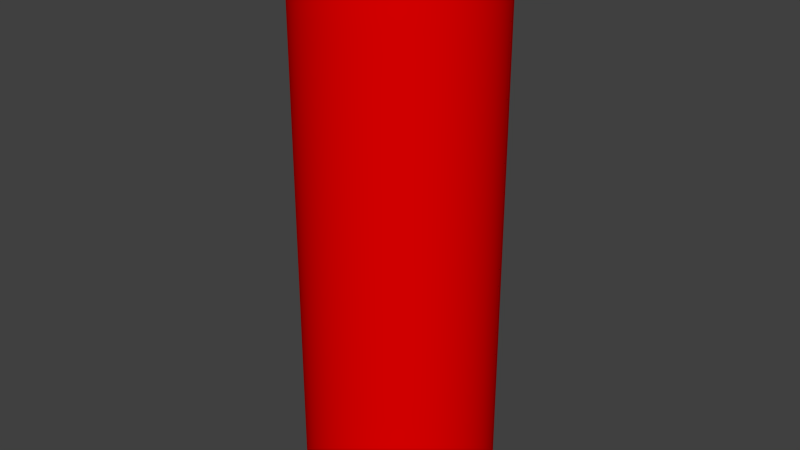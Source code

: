 # Source: Tube.blend  (saved by Blender 2.74.0; exported with 4.5.12 LTS)
import bpy
from mathutils import Matrix  # noqa: F401  (used for matrix-valued properties, if any)

bpy.ops.wm.read_factory_settings(use_empty=True)
scene = bpy.context.scene
scene.name = 'Scene'

# ---- collections
col_collection_1 = bpy.data.collections.new('Collection 1'); scene.collection.children.link(col_collection_1)

# ---- materials (node trees are filled in below, after node groups)
mat_cylindermaterial = bpy.data.materials.new('CylinderMaterial')
mat_cylindermaterial.alpha_threshold = 0.0
mat_cylindermaterial.use_transparent_shadow = False
mat_cylindermaterial.diffuse_color = (0.8, 0.0, 0.0, 1.0)
mat_cylindermaterial.roughness = 0.5

# ---- material node trees

# ---- world
world_world = bpy.data.worlds.new('World'); scene.world = world_world
world_world.color = (0.05088, 0.05088, 0.05088)
world_world.use_sun_shadow = False
world_world.sun_shadow_jitter_overblur = 0.0
world_world.cycles.sampling_method = 'MANUAL'
world_world.cycles.sample_map_resolution = 256

# ---- meshes
me_cylinder = bpy.data.meshes.new('Cylinder')
me_cylinder.from_pydata([(0.0, 1.5, -4.5), (0.0, 1.5, 4.5), (0.147, 1.493, -4.5), (0.147, 1.493, 4.5), (0.2926, 1.471, -4.5), (0.2926, 1.471, 4.5), (0.4354, 1.435, -4.5), (0.4354, 1.435, 4.5), (0.574, 1.386, -4.5), (0.574, 1.386, 4.5), (0.7071, 1.323, -4.5), (0.7071, 1.323, 4.5), (0.8334, 1.247, -4.5), (0.8334, 1.247, 4.5), (0.9516, 1.16, -4.5), (0.9516, 1.16, 4.5), (1.061, 1.061, -4.5), (1.061, 1.061, 4.5), (1.16, 0.9516, -4.5), (1.16, 0.9516, 4.5), (1.247, 0.8334, -4.5), (1.247, 0.8334, 4.5), (1.323, 0.7071, -4.5), (1.323, 0.7071, 4.5), (1.386, 0.574, -4.5), (1.386, 0.574, 4.5), (1.435, 0.4354, -4.5), (1.435, 0.4354, 4.5), (1.471, 0.2926, -4.5), (1.471, 0.2926, 4.5), (1.493, 0.147, -4.5), (1.493, 0.147, 4.5), (1.5, -2.444e-07, -4.5), (1.5, -2.444e-07, 4.5), (1.493, -0.147, -4.5), (1.493, -0.147, 4.5), (1.471, -0.2926, -4.5), (1.471, -0.2926, 4.5), (1.435, -0.4354, -4.5), (1.435, -0.4354, 4.5), (1.386, -0.574, -4.5), (1.386, -0.574, 4.5), (1.323, -0.7071, -4.5), (1.323, -0.7071, 4.5), (1.247, -0.8334, -4.5), (1.247, -0.8334, 4.5), (1.16, -0.9516, -4.5), (1.16, -0.9516, 4.5), (1.061, -1.061, -4.5), (1.061, -1.061, 4.5), (0.9516, -1.16, -4.5), (0.9516, -1.16, 4.5), (0.8334, -1.247, -4.5), (0.8334, -1.247, 4.5), (0.7071, -1.323, -4.5), (0.7071, -1.323, 4.5), (0.574, -1.386, -4.5), (0.574, -1.386, 4.5), (0.4354, -1.435, -4.5), (0.4354, -1.435, 4.5), (0.2926, -1.471, -4.5), (0.2926, -1.471, 4.5), (0.147, -1.493, -4.5), (0.147, -1.493, 4.5), (-1.204e-06, -1.5, -4.5), (-1.204e-06, -1.5, 4.5), (-0.147, -1.493, -4.5), (-0.147, -1.493, 4.5), (-0.2926, -1.471, -4.5), (-0.2926, -1.471, 4.5), (-0.4354, -1.435, -4.5), (-0.4354, -1.435, 4.5), (-0.574, -1.386, -4.5), (-0.574, -1.386, 4.5), (-0.7071, -1.323, -4.5), (-0.7071, -1.323, 4.5), (-0.8334, -1.247, -4.5), (-0.8334, -1.247, 4.5), (-0.9516, -1.16, -4.5), (-0.9516, -1.16, 4.5), (-1.061, -1.061, -4.5), (-1.061, -1.061, 4.5), (-1.16, -0.9516, -4.5), (-1.16, -0.9516, 4.5), (-1.247, -0.8334, -4.5), (-1.247, -0.8334, 4.5), (-1.323, -0.7071, -4.5), (-1.323, -0.7071, 4.5), (-1.386, -0.574, -4.5), (-1.386, -0.574, 4.5), (-1.435, -0.4354, -4.5), (-1.435, -0.4354, 4.5), (-1.471, -0.2926, -4.5), (-1.471, -0.2926, 4.5), (-1.493, -0.147, -4.5), (-1.493, -0.147, 4.5), (-1.5, -6.974e-07, -4.5), (-1.5, -6.974e-07, 4.5), (-1.493, 0.147, -4.5), (-1.493, 0.147, 4.5), (-1.471, 0.2926, -4.5), (-1.471, 0.2926, 4.5), (-1.435, 0.4354, -4.5), (-1.435, 0.4354, 4.5), (-1.386, 0.574, -4.5), (-1.386, 0.574, 4.5), (-1.323, 0.7071, -4.5), (-1.323, 0.7071, 4.5), (-1.247, 0.8334, -4.5), (-1.247, 0.8334, 4.5), (-1.16, 0.9516, -4.5), (-1.16, 0.9516, 4.5), (-1.061, 1.061, -4.5), (-1.061, 1.061, 4.5), (-0.9516, 1.16, -4.5), (-0.9516, 1.16, 4.5), (-0.8334, 1.247, -4.5), (-0.8334, 1.247, 4.5), (-0.7071, 1.323, -4.5), (-0.7071, 1.323, 4.5), (-0.574, 1.386, -4.5), (-0.574, 1.386, 4.5), (-0.4354, 1.435, -4.5), (-0.4354, 1.435, 4.5), (-0.2926, 1.471, -4.5), (-0.2926, 1.471, 4.5), (-0.147, 1.493, -4.5), (-0.147, 1.493, 4.5)], [], [(0, 2, 3, 1), (2, 4, 5, 3), (4, 6, 7, 5), (6, 8, 9, 7), (8, 10, 11, 9), (10, 12, 13, 11), (12, 14, 15, 13), (14, 16, 17, 15), (16, 18, 19, 17), (18, 20, 21, 19), (20, 22, 23, 21), (22, 24, 25, 23), (24, 26, 27, 25), (26, 28, 29, 27), (28, 30, 31, 29), (30, 32, 33, 31), (32, 34, 35, 33), (34, 36, 37, 35), (36, 38, 39, 37), (38, 40, 41, 39), (40, 42, 43, 41), (42, 44, 45, 43), (44, 46, 47, 45), (46, 48, 49, 47), (48, 50, 51, 49), (50, 52, 53, 51), (52, 54, 55, 53), (54, 56, 57, 55), (56, 58, 59, 57), (58, 60, 61, 59), (60, 62, 63, 61), (62, 64, 65, 63), (64, 66, 67, 65), (66, 68, 69, 67), (68, 70, 71, 69), (70, 72, 73, 71), (72, 74, 75, 73), (74, 76, 77, 75), (76, 78, 79, 77), (78, 80, 81, 79), (80, 82, 83, 81), (82, 84, 85, 83), (84, 86, 87, 85), (86, 88, 89, 87), (88, 90, 91, 89), (90, 92, 93, 91), (92, 94, 95, 93), (94, 96, 97, 95), (96, 98, 99, 97), (98, 100, 101, 99), (100, 102, 103, 101), (102, 104, 105, 103), (104, 106, 107, 105), (106, 108, 109, 107), (108, 110, 111, 109), (110, 112, 113, 111), (112, 114, 115, 113), (114, 116, 117, 115), (116, 118, 119, 117), (118, 120, 121, 119), (120, 122, 123, 121), (122, 124, 125, 123), (126, 0, 1, 127), (124, 126, 127, 125)])
me_cylinder.polygons.foreach_set('use_smooth', [True] * 64)
_uv = me_cylinder.uv_layers.new(name='UVMap')
_uv.uv.foreach_set('vector', [0.5, 0.0006276, 0.4844, 0.0006442, 0.4844, 0.8956, 0.5, 0.8956, 0.4844, 0.0006442, 0.4688, 0.0006609, 0.4688, 0.8957, 0.4844, 0.8956, 0.4688, 0.0006609, 0.4531, 0.0006776, 0.4531, 0.8957, 0.4688, 0.8957, 0.4531, 0.0006776, 0.4375, 0.0006942, 0.4375, 0.8957, 0.4531, 0.8957, 0.4375, 0.0006942, 0.4219, 0.0007109, 0.4219, 0.8957, 0.4375, 0.8957, 0.4219, 0.0007109, 0.4063, 0.0007276, 0.4063, 0.8957, 0.4219, 0.8957, 0.4063, 0.0007276, 0.3906, 0.0007442, 0.3906, 0.8957, 0.4063, 0.8957, 0.3906, 0.0007442, 0.375, 0.0007608, 0.375, 0.8958, 0.3906, 0.8957, 0.375, 0.0007608, 0.3594, 0.0007775, 0.3594, 0.8958, 0.375, 0.8958, 0.3594, 0.0007775, 0.3438, 0.0007941, 0.3438, 0.8958, 0.3594, 0.8958, 0.3438, 0.0007941, 0.3282, 0.0008108, 0.3282, 0.8958, 0.3438, 0.8958, 0.3282, 0.0008108, 0.3125, 0.0008275, 0.3125, 0.8958, 0.3282, 0.8958, 0.3125, 0.0008275, 0.2969, 0.0008441, 0.2969, 0.8958, 0.3125, 0.8958, 0.2969, 0.0008441, 0.2813, 0.0008608, 0.2813, 0.8959, 0.2969, 0.8958, 0.2813, 0.0008608, 0.2657, 0.0008774, 0.2657, 0.8959, 0.2813, 0.8959, 0.2657, 0.0008774, 0.25, 0.0008941, 0.25, 0.8959, 0.2657, 0.8959, 0.25, 0.0008941, 0.2344, 0.0009107, 0.2344, 0.8959, 0.25, 0.8959, 0.2344, 0.0009107, 0.2188, 0.0009274, 0.2188, 0.8959, 0.2344, 0.8959, 0.2188, 0.0009274, 0.2032, 0.000944, 0.2032, 0.8959, 0.2188, 0.8959, 0.2032, 0.000944, 0.1876, 0.0009607, 0.1876, 0.896, 0.2032, 0.8959, 0.1876, 0.0009607, 0.1719, 0.0009774, 0.1719, 0.896, 0.1876, 0.896, 0.1719, 0.0009774, 0.1563, 0.000994, 0.1563, 0.896, 0.1719, 0.896, 0.1563, 0.000994, 0.1407, 0.001011, 0.1407, 0.896, 0.1563, 0.896, 0.1407, 0.001011, 0.1251, 0.001027, 0.1251, 0.896, 0.1407, 0.896, 0.1251, 0.001027, 0.1094, 0.001044, 0.1094, 0.896, 0.1251, 0.896, 0.1094, 0.001044, 0.09383, 0.001061, 0.09383, 0.8961, 0.1094, 0.896, 0.09383, 0.001061, 0.0782, 0.001077, 0.0782, 0.8961, 0.09383, 0.8961, 0.0782, 0.001077, 0.06258, 0.001094, 0.06258, 0.8961, 0.0782, 0.8961, 0.06258, 0.001094, 0.04696, 0.001111, 0.04696, 0.8961, 0.06258, 0.8961, 0.04696, 0.001111, 0.03134, 0.001127, 0.03134, 0.8961, 0.04696, 0.8961, 0.03134, 0.001127, 0.01572, 0.001144, 0.01572, 0.8961, 0.03134, 0.8961, 0.01572, 0.001144, 9.465e-05, 0.001161, 9.465e-05, 0.8962, 0.01572, 0.8961, 0.9999, 9.465e-05, 0.9843, 0.0001113, 0.9843, 0.8951, 0.9999, 0.8951, 0.9843, 0.0001113, 0.9687, 0.000128, 0.9687, 0.8951, 0.9843, 0.8951, 0.9687, 0.000128, 0.953, 0.0001446, 0.953, 0.8951, 0.9687, 0.8951, 0.953, 0.0001446, 0.9374, 0.0001613, 0.9374, 0.8952, 0.953, 0.8951, 0.9374, 0.0001613, 0.9218, 0.0001779, 0.9218, 0.8952, 0.9374, 0.8952, 0.9218, 0.0001779, 0.9062, 0.0001946, 0.9062, 0.8952, 0.9218, 0.8952, 0.9062, 0.0001946, 0.8906, 0.0002113, 0.8906, 0.8952, 0.9062, 0.8952, 0.8906, 0.0002113, 0.8749, 0.0002279, 0.8749, 0.8952, 0.8906, 0.8952, 0.8749, 0.0002279, 0.8593, 0.0002445, 0.8593, 0.8952, 0.8749, 0.8952, 0.8593, 0.0002445, 0.8437, 0.0002612, 0.8437, 0.8953, 0.8593, 0.8952, 0.8437, 0.0002612, 0.8281, 0.0002779, 0.8281, 0.8953, 0.8437, 0.8953, 0.8281, 0.0002779, 0.8124, 0.0002945, 0.8124, 0.8953, 0.8281, 0.8953, 0.8124, 0.0002945, 0.7968, 0.0003112, 0.7968, 0.8953, 0.8124, 0.8953, 0.7968, 0.0003112, 0.7812, 0.0003278, 0.7812, 0.8953, 0.7968, 0.8953, 0.7812, 0.0003278, 0.7656, 0.0003445, 0.7656, 0.8953, 0.7812, 0.8953, 0.7656, 0.0003445, 0.75, 0.0003611, 0.75, 0.8954, 0.7656, 0.8953, 0.75, 0.0003611, 0.7343, 0.0003778, 0.7343, 0.8954, 0.75, 0.8954, 0.7343, 0.0003778, 0.7187, 0.0003944, 0.7187, 0.8954, 0.7343, 0.8954, 0.7187, 0.0003944, 0.7031, 0.0004111, 0.7031, 0.8954, 0.7187, 0.8954, 0.7031, 0.0004111, 0.6875, 0.0004278, 0.6875, 0.8954, 0.7031, 0.8954, 0.6875, 0.0004278, 0.6718, 0.0004444, 0.6718, 0.8954, 0.6875, 0.8954, 0.6718, 0.0004444, 0.6562, 0.0004611, 0.6562, 0.8955, 0.6718, 0.8954, 0.6562, 0.0004611, 0.6406, 0.0004777, 0.6406, 0.8955, 0.6562, 0.8955, 0.6406, 0.0004777, 0.625, 0.0004943, 0.625, 0.8955, 0.6406, 0.8955, 0.625, 0.0004943, 0.6094, 0.000511, 0.6094, 0.8955, 0.625, 0.8955, 0.6094, 0.000511, 0.5937, 0.0005277, 0.5937, 0.8955, 0.6094, 0.8955, 0.5937, 0.0005277, 0.5781, 0.0005443, 0.5781, 0.8955, 0.5937, 0.8955, 0.5781, 0.0005443, 0.5625, 0.000561, 0.5625, 0.8956, 0.5781, 0.8955, 0.5625, 0.000561, 0.5469, 0.0005777, 0.5469, 0.8956, 0.5625, 0.8956, 0.5469, 0.0005777, 0.5312, 0.0005943, 0.5312, 0.8956, 0.5469, 0.8956, 0.5156, 0.000611, 0.5, 0.0006276, 0.5, 0.8956, 0.5156, 0.8956, 0.5312, 0.0005943, 0.5156, 0.000611, 0.5156, 0.8956, 0.5312, 0.8956])
me_cylinder.materials.append(mat_cylindermaterial)
me_cylinder.use_remesh_preserve_volume = False
me_cylinder.use_remesh_preserve_attributes = False
me_cylinder.use_mirror_vertex_groups = False
me_cylinder.update()

# ---- objects
ob_cylinder = bpy.data.objects.new('Cylinder', me_cylinder)

# ---- transforms, parenting, visibility, modifiers, constraints
ob_cylinder.location = (0.0, 0.0, 0.0)
ob_cylinder.lineart.crease_threshold = 0.0

# ---- collection membership
col_collection_1.objects.link(ob_cylinder)

# ---- scene / render settings (as saved in the file)
scene.frame_start = 1; scene.frame_end = 250; scene.frame_set(1)
scene.render.engine = 'BLENDER_EEVEE_NEXT'
scene.render.resolution_percentage = 50
scene.render.dither_intensity = 0.0
scene.cycles.use_denoising = False
scene.cycles.samples = 10
scene.cycles.sampling_pattern = 'TABULATED_SOBOL'
scene.cycles.light_sampling_threshold = 0.0
scene.cycles.use_adaptive_sampling = False
scene.cycles.use_light_tree = False
scene.cycles.blur_glossy = 0.0
scene.cycles.pixel_filter_type = 'GAUSSIAN'
scene.cycles.sample_clamp_indirect = 0.0
scene.view_settings.view_transform = 'Standard'
bpy.context.view_layer.update()

# ---- added for rendering (the .blend has no active camera and no usable light): camera, sun
cam_auto = bpy.data.cameras.new('AutoCamera')
cam_auto.lens = 50.0
cam_auto.sensor_width = 36.0
cam_auto.clip_end = 1000.0
ob_auto_camera = bpy.data.objects.new('AutoCamera', cam_auto)
scene.collection.objects.link(ob_auto_camera)
ob_auto_camera.location = (9.20587, -11.047, 7.36469)
ob_auto_camera.rotation_euler = (1.09748, -7.21219e-08, 0.694738)
scene.camera = ob_auto_camera
light_auto_sun = bpy.data.lights.new('AutoSun', 'SUN')
light_auto_sun.energy = 3.0
light_auto_sun.angle = 0.0523599
ob_auto_sun = bpy.data.objects.new('AutoSun', light_auto_sun)
scene.collection.objects.link(ob_auto_sun)
ob_auto_sun.rotation_euler = (0.872665, 0.174533, 0.523599)
bpy.context.view_layer.update()
